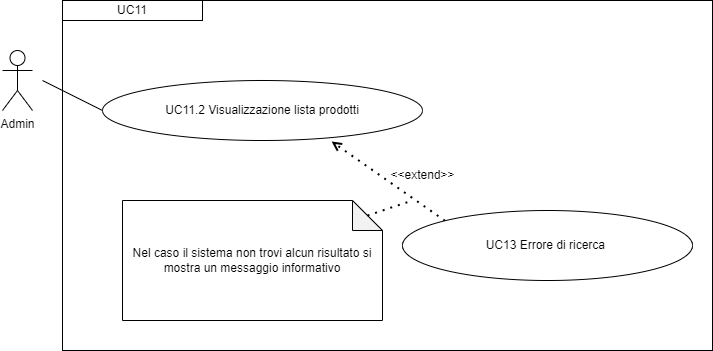

The diagram above was exported from draw.io. Its source (the exported page's mxGraphModel, read from the mxfile embedded in the PNG):
<mxGraphModel dx="1050" dy="557" grid="1" gridSize="10" guides="1" tooltips="1" connect="1" arrows="1" fold="1" page="1" pageScale="1" pageWidth="827" pageHeight="1169" math="0" shadow="0">
  <root>
    <mxCell id="0" />
    <mxCell id="1" parent="0" />
    <mxCell id="wrDsJD5wWp8bDi1k2lY1-3" value="&lt;div&gt;UC11.2 Visualizzazione lista prodotti&lt;/div&gt;" style="ellipse;whiteSpace=wrap;html=1;" parent="1" vertex="1">
      <mxGeometry x="180" y="100" width="320" height="60" as="geometry" />
    </mxCell>
    <mxCell id="wrDsJD5wWp8bDi1k2lY1-5" value="" style="endArrow=none;html=1;rounded=0;entryX=0;entryY=0.5;entryDx=0;entryDy=0;" parent="1" target="wrDsJD5wWp8bDi1k2lY1-3" edge="1">
      <mxGeometry width="50" height="50" relative="1" as="geometry">
        <mxPoint x="120" y="100" as="sourcePoint" />
        <mxPoint x="299.8699999999999" y="150" as="targetPoint" />
      </mxGeometry>
    </mxCell>
    <mxCell id="wrDsJD5wWp8bDi1k2lY1-6" value="&lt;div&gt;UC11&lt;/div&gt;" style="rounded=0;whiteSpace=wrap;html=1;" parent="1" vertex="1">
      <mxGeometry x="140" y="20" width="140" height="20" as="geometry" />
    </mxCell>
    <mxCell id="wrDsJD5wWp8bDi1k2lY1-14" value="Nel caso il sistema non trovi alcun risultato si mostra un messaggio informativo" style="shape=note;whiteSpace=wrap;html=1;backgroundOutline=1;darkOpacity=0.05;" parent="1" vertex="1">
      <mxGeometry x="200" y="220" width="260" height="120" as="geometry" />
    </mxCell>
    <mxCell id="wrDsJD5wWp8bDi1k2lY1-15" value="" style="endArrow=open;dashed=1;html=1;dashPattern=1 3;strokeWidth=2;rounded=0;entryX=0.716;entryY=1.017;entryDx=0;entryDy=0;entryPerimeter=0;exitX=0;exitY=0;exitDx=0;exitDy=0;" parent="1" source="wrDsJD5wWp8bDi1k2lY1-16" target="wrDsJD5wWp8bDi1k2lY1-3" edge="1">
      <mxGeometry width="50" height="50" relative="1" as="geometry">
        <mxPoint x="460" y="320" as="sourcePoint" />
        <mxPoint x="400" y="220" as="targetPoint" />
      </mxGeometry>
    </mxCell>
    <mxCell id="wrDsJD5wWp8bDi1k2lY1-16" value="UC13 Errore di ricerca&amp;nbsp;" style="ellipse;whiteSpace=wrap;html=1;" parent="1" vertex="1">
      <mxGeometry x="480" y="230" width="290" height="70" as="geometry" />
    </mxCell>
    <mxCell id="wrDsJD5wWp8bDi1k2lY1-17" value="" style="endArrow=none;dashed=1;html=1;dashPattern=1 3;strokeWidth=2;rounded=0;exitX=0;exitY=0;exitDx=245;exitDy=15;exitPerimeter=0;endFill=0;" parent="1" source="wrDsJD5wWp8bDi1k2lY1-14" edge="1">
      <mxGeometry width="50" height="50" relative="1" as="geometry">
        <mxPoint x="439" y="344" as="sourcePoint" />
        <mxPoint x="490" y="220" as="targetPoint" />
      </mxGeometry>
    </mxCell>
    <mxCell id="wrDsJD5wWp8bDi1k2lY1-18" value="&amp;lt;&amp;lt;extend&amp;gt;&amp;gt;" style="text;html=1;align=center;verticalAlign=middle;resizable=0;points=[];autosize=1;strokeColor=none;fillColor=none;" parent="1" vertex="1">
      <mxGeometry x="455" y="180" width="90" height="30" as="geometry" />
    </mxCell>
    <mxCell id="IH-jNjPNL7QW2REvVEMo-10" value="" style="rounded=0;whiteSpace=wrap;html=1;fillColor=none;" parent="1" vertex="1">
      <mxGeometry x="140" y="20" width="650" height="350" as="geometry" />
    </mxCell>
    <mxCell id="Na99bP5RIPqOx1HXxXNm-1" value="Admin" style="shape=umlActor;verticalLabelPosition=bottom;verticalAlign=top;html=1;outlineConnect=0;" parent="1" vertex="1">
      <mxGeometry x="80" y="70" width="30" height="60" as="geometry" />
    </mxCell>
  </root>
</mxGraphModel>